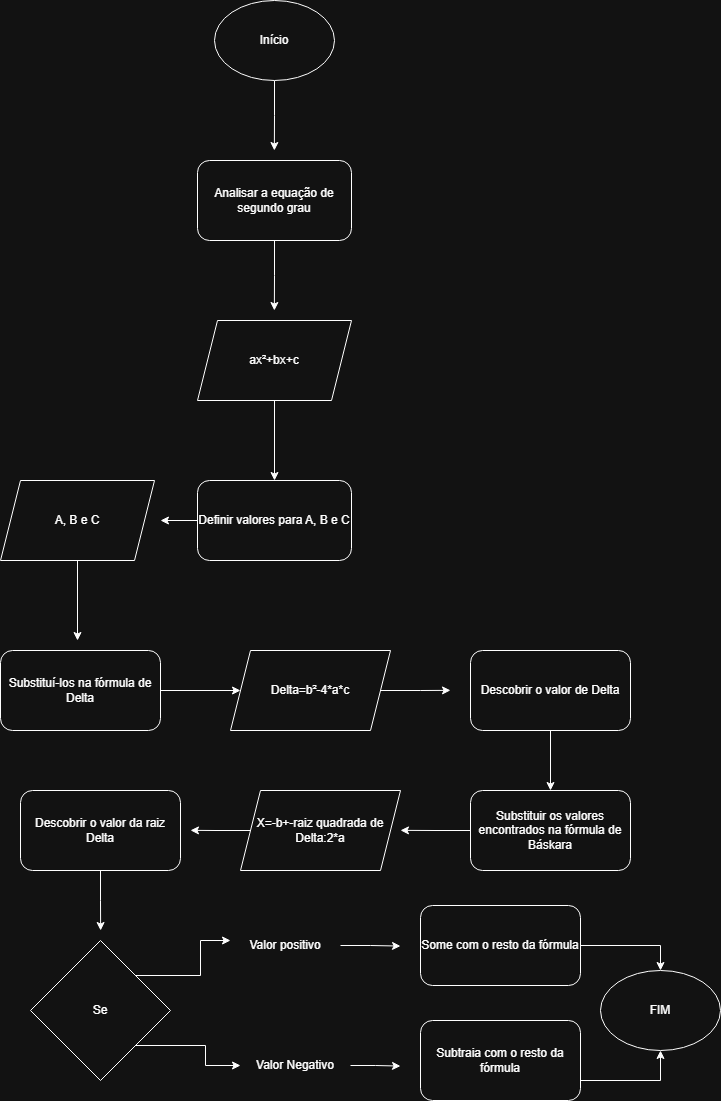

The diagram above was exported from draw.io. Its source (the exported page's mxGraphModel, read from the mxfile embedded in the PNG):
<mxGraphModel dx="1848" dy="773" grid="1" gridSize="10" guides="1" tooltips="1" connect="1" arrows="1" fold="1" page="1" pageScale="1" pageWidth="827" pageHeight="1169" math="0" shadow="0">
  <root>
    <mxCell id="0" />
    <mxCell id="1" parent="0" />
    <mxCell id="nQx_Um0eLI0s145FYEPK-2" edge="1" parent="1" source="nQx_Um0eLI0s145FYEPK-1" style="edgeStyle=orthogonalEdgeStyle;rounded=0;orthogonalLoop=1;jettySize=auto;html=1;exitX=0.5;exitY=1;exitDx=0;exitDy=0;">
      <mxGeometry relative="1" as="geometry">
        <mxPoint x="413.8571428571429" y="209.9999999999999" as="targetPoint" />
      </mxGeometry>
    </mxCell>
    <mxCell id="nQx_Um0eLI0s145FYEPK-1" parent="1" style="ellipse;whiteSpace=wrap;html=1;" value="&lt;font dir=&quot;auto&quot; style=&quot;vertical-align: inherit;&quot;&gt;&lt;font dir=&quot;auto&quot; style=&quot;vertical-align: inherit;&quot;&gt;Início&lt;/font&gt;&lt;/font&gt;" vertex="1">
      <mxGeometry height="80" width="120" x="354" y="60" as="geometry" />
    </mxCell>
    <mxCell id="nQx_Um0eLI0s145FYEPK-4" edge="1" parent="1" source="nQx_Um0eLI0s145FYEPK-3" style="edgeStyle=orthogonalEdgeStyle;rounded=0;orthogonalLoop=1;jettySize=auto;html=1;exitX=0.5;exitY=1;exitDx=0;exitDy=0;">
      <mxGeometry relative="1" as="geometry">
        <mxPoint x="413.8571428571429" y="370" as="targetPoint" />
      </mxGeometry>
    </mxCell>
    <mxCell id="nQx_Um0eLI0s145FYEPK-3" parent="1" style="rounded=1;whiteSpace=wrap;html=1;" value="Analisar a equação de segundo grau" vertex="1">
      <mxGeometry height="80" width="154" x="337" y="220" as="geometry" />
    </mxCell>
    <mxCell id="nQx_Um0eLI0s145FYEPK-8" edge="1" parent="1" source="nQx_Um0eLI0s145FYEPK-5" style="edgeStyle=orthogonalEdgeStyle;rounded=0;orthogonalLoop=1;jettySize=auto;html=1;exitX=0.5;exitY=1;exitDx=0;exitDy=0;" target="nQx_Um0eLI0s145FYEPK-7">
      <mxGeometry relative="1" as="geometry" />
    </mxCell>
    <mxCell id="nQx_Um0eLI0s145FYEPK-5" parent="1" style="shape=parallelogram;perimeter=parallelogramPerimeter;whiteSpace=wrap;html=1;fixedSize=1;" value="ax²+bx+c" vertex="1">
      <mxGeometry height="80" width="154" x="337" y="380" as="geometry" />
    </mxCell>
    <mxCell id="nQx_Um0eLI0s145FYEPK-9" edge="1" parent="1" source="nQx_Um0eLI0s145FYEPK-7" style="edgeStyle=orthogonalEdgeStyle;rounded=0;orthogonalLoop=1;jettySize=auto;html=1;exitX=0;exitY=0.5;exitDx=0;exitDy=0;">
      <mxGeometry relative="1" as="geometry">
        <mxPoint x="299.9990476190476" y="580" as="targetPoint" />
      </mxGeometry>
    </mxCell>
    <mxCell id="nQx_Um0eLI0s145FYEPK-7" parent="1" style="rounded=1;whiteSpace=wrap;html=1;" value="Definir valores para A, B e C" vertex="1">
      <mxGeometry height="80" width="154" x="337" y="540" as="geometry" />
    </mxCell>
    <mxCell id="nQx_Um0eLI0s145FYEPK-12" edge="1" parent="1" source="nQx_Um0eLI0s145FYEPK-11" style="edgeStyle=orthogonalEdgeStyle;rounded=0;orthogonalLoop=1;jettySize=auto;html=1;">
      <mxGeometry relative="1" as="geometry">
        <mxPoint x="217" y="700" as="targetPoint" />
      </mxGeometry>
    </mxCell>
    <mxCell id="nQx_Um0eLI0s145FYEPK-11" parent="1" style="shape=parallelogram;perimeter=parallelogramPerimeter;whiteSpace=wrap;html=1;fixedSize=1;" value="A, B e C" vertex="1">
      <mxGeometry height="80" width="154" x="140" y="540" as="geometry" />
    </mxCell>
    <mxCell id="nQx_Um0eLI0s145FYEPK-14" edge="1" parent="1" source="nQx_Um0eLI0s145FYEPK-13" style="edgeStyle=orthogonalEdgeStyle;rounded=0;orthogonalLoop=1;jettySize=auto;html=1;">
      <mxGeometry relative="1" as="geometry">
        <mxPoint x="380" y="750" as="targetPoint" />
      </mxGeometry>
    </mxCell>
    <mxCell id="nQx_Um0eLI0s145FYEPK-13" parent="1" style="rounded=1;whiteSpace=wrap;html=1;" value="Substituí-los na fórmula de Delta" vertex="1">
      <mxGeometry height="80" width="160" x="140" y="710" as="geometry" />
    </mxCell>
    <mxCell id="nQx_Um0eLI0s145FYEPK-16" edge="1" parent="1" source="nQx_Um0eLI0s145FYEPK-15" style="edgeStyle=orthogonalEdgeStyle;rounded=0;orthogonalLoop=1;jettySize=auto;html=1;exitX=1;exitY=0.5;exitDx=0;exitDy=0;">
      <mxGeometry relative="1" as="geometry">
        <mxPoint x="590" y="749.8571428571429" as="targetPoint" />
      </mxGeometry>
    </mxCell>
    <mxCell id="nQx_Um0eLI0s145FYEPK-15" parent="1" style="shape=parallelogram;perimeter=parallelogramPerimeter;whiteSpace=wrap;html=1;fixedSize=1;" value="Delta=b²-4*a*c" vertex="1">
      <mxGeometry height="80" width="160" x="370" y="710" as="geometry" />
    </mxCell>
    <mxCell id="nQx_Um0eLI0s145FYEPK-18" edge="1" parent="1" source="nQx_Um0eLI0s145FYEPK-17" style="edgeStyle=orthogonalEdgeStyle;rounded=0;orthogonalLoop=1;jettySize=auto;html=1;">
      <mxGeometry relative="1" as="geometry">
        <mxPoint x="690" y="850" as="targetPoint" />
      </mxGeometry>
    </mxCell>
    <mxCell id="nQx_Um0eLI0s145FYEPK-17" parent="1" style="rounded=1;whiteSpace=wrap;html=1;" value="Descobrir o valor de Delta" vertex="1">
      <mxGeometry height="80" width="160" x="610" y="710" as="geometry" />
    </mxCell>
    <mxCell id="nQx_Um0eLI0s145FYEPK-22" edge="1" parent="1" source="nQx_Um0eLI0s145FYEPK-21" style="edgeStyle=orthogonalEdgeStyle;rounded=0;orthogonalLoop=1;jettySize=auto;html=1;exitX=0;exitY=0.5;exitDx=0;exitDy=0;">
      <mxGeometry relative="1" as="geometry">
        <mxPoint x="540" y="889.8571428571429" as="targetPoint" />
      </mxGeometry>
    </mxCell>
    <mxCell id="nQx_Um0eLI0s145FYEPK-21" parent="1" style="rounded=1;whiteSpace=wrap;html=1;" value="Substituir os valores encontrados na fórmula de Báskara" vertex="1">
      <mxGeometry height="80" width="160" x="610" y="850" as="geometry" />
    </mxCell>
    <mxCell id="nQx_Um0eLI0s145FYEPK-24" edge="1" parent="1" source="nQx_Um0eLI0s145FYEPK-23" style="edgeStyle=orthogonalEdgeStyle;rounded=0;orthogonalLoop=1;jettySize=auto;html=1;exitX=0;exitY=0.5;exitDx=0;exitDy=0;">
      <mxGeometry relative="1" as="geometry">
        <mxPoint x="330" y="889.8571428571429" as="targetPoint" />
      </mxGeometry>
    </mxCell>
    <mxCell id="nQx_Um0eLI0s145FYEPK-23" parent="1" style="shape=parallelogram;perimeter=parallelogramPerimeter;whiteSpace=wrap;html=1;fixedSize=1;" value="X=-b+-raiz quadrada de Delta:2*a" vertex="1">
      <mxGeometry height="80" width="160" x="380" y="850" as="geometry" />
    </mxCell>
    <mxCell id="nQx_Um0eLI0s145FYEPK-26" edge="1" parent="1" source="nQx_Um0eLI0s145FYEPK-25" style="edgeStyle=orthogonalEdgeStyle;rounded=0;orthogonalLoop=1;jettySize=auto;html=1;exitX=0.5;exitY=1;exitDx=0;exitDy=0;">
      <mxGeometry relative="1" as="geometry">
        <mxPoint x="240.1428571428571" y="990" as="targetPoint" />
      </mxGeometry>
    </mxCell>
    <mxCell id="nQx_Um0eLI0s145FYEPK-25" parent="1" style="rounded=1;whiteSpace=wrap;html=1;" value="Descobrir o valor da raiz Delta" vertex="1">
      <mxGeometry height="80" width="160" x="160" y="850" as="geometry" />
    </mxCell>
    <mxCell id="nQx_Um0eLI0s145FYEPK-28" edge="1" parent="1" source="nQx_Um0eLI0s145FYEPK-27" style="edgeStyle=orthogonalEdgeStyle;rounded=0;orthogonalLoop=1;jettySize=auto;html=1;exitX=1;exitY=0;exitDx=0;exitDy=0;">
      <mxGeometry relative="1" as="geometry">
        <mxPoint x="370" y="1000" as="targetPoint" />
      </mxGeometry>
    </mxCell>
    <mxCell id="nQx_Um0eLI0s145FYEPK-34" edge="1" parent="1" source="nQx_Um0eLI0s145FYEPK-27" style="edgeStyle=orthogonalEdgeStyle;rounded=0;orthogonalLoop=1;jettySize=auto;html=1;exitX=1;exitY=1;exitDx=0;exitDy=0;entryX=0;entryY=0.5;entryDx=0;entryDy=0;" target="nQx_Um0eLI0s145FYEPK-33">
      <mxGeometry relative="1" as="geometry" />
    </mxCell>
    <mxCell id="nQx_Um0eLI0s145FYEPK-27" parent="1" style="rhombus;whiteSpace=wrap;html=1;" value="Se" vertex="1">
      <mxGeometry height="140" width="140" x="170" y="1000" as="geometry" />
    </mxCell>
    <mxCell id="nQx_Um0eLI0s145FYEPK-30" edge="1" parent="1" source="nQx_Um0eLI0s145FYEPK-29" style="edgeStyle=orthogonalEdgeStyle;rounded=0;orthogonalLoop=1;jettySize=auto;html=1;exitX=1;exitY=0.5;exitDx=0;exitDy=0;">
      <mxGeometry relative="1" as="geometry">
        <mxPoint x="540" y="1005.5714285714287" as="targetPoint" />
      </mxGeometry>
    </mxCell>
    <mxCell id="nQx_Um0eLI0s145FYEPK-29" parent="1" style="text;html=1;whiteSpace=wrap;strokeColor=none;fillColor=none;align=center;verticalAlign=middle;rounded=0;" value="Valor positivo" vertex="1">
      <mxGeometry height="70" width="110" x="370" y="970" as="geometry" />
    </mxCell>
    <mxCell id="nQx_Um0eLI0s145FYEPK-37" edge="1" parent="1" source="nQx_Um0eLI0s145FYEPK-31" style="edgeStyle=orthogonalEdgeStyle;rounded=0;orthogonalLoop=1;jettySize=auto;html=1;exitX=1;exitY=0.5;exitDx=0;exitDy=0;">
      <mxGeometry relative="1" as="geometry">
        <Array as="points">
          <mxPoint x="800" y="1005" />
        </Array>
        <mxPoint x="800" y="1030" as="targetPoint" />
      </mxGeometry>
    </mxCell>
    <mxCell id="nQx_Um0eLI0s145FYEPK-31" parent="1" style="rounded=1;whiteSpace=wrap;html=1;" value="Some com o resto da fórmula" vertex="1">
      <mxGeometry height="80" width="160" x="560" y="965" as="geometry" />
    </mxCell>
    <mxCell id="nQx_Um0eLI0s145FYEPK-35" edge="1" parent="1" source="nQx_Um0eLI0s145FYEPK-33" style="edgeStyle=orthogonalEdgeStyle;rounded=0;orthogonalLoop=1;jettySize=auto;html=1;exitX=1;exitY=0.5;exitDx=0;exitDy=0;">
      <mxGeometry relative="1" as="geometry">
        <mxPoint x="540" y="1125.5714285714287" as="targetPoint" />
      </mxGeometry>
    </mxCell>
    <mxCell id="nQx_Um0eLI0s145FYEPK-33" parent="1" style="text;html=1;whiteSpace=wrap;strokeColor=none;fillColor=none;align=center;verticalAlign=middle;rounded=0;" value="Valor Negativo" vertex="1">
      <mxGeometry height="70" width="110" x="380" y="1090" as="geometry" />
    </mxCell>
    <mxCell id="nQx_Um0eLI0s145FYEPK-39" edge="1" parent="1" source="nQx_Um0eLI0s145FYEPK-36" style="edgeStyle=orthogonalEdgeStyle;rounded=0;orthogonalLoop=1;jettySize=auto;html=1;exitX=1;exitY=0.5;exitDx=0;exitDy=0;">
      <mxGeometry relative="1" as="geometry">
        <Array as="points">
          <mxPoint x="720" y="1140" />
          <mxPoint x="800" y="1140" />
        </Array>
        <mxPoint x="800" y="1110" as="targetPoint" />
      </mxGeometry>
    </mxCell>
    <mxCell id="nQx_Um0eLI0s145FYEPK-36" parent="1" style="rounded=1;whiteSpace=wrap;html=1;" value="Subtraia com o resto da fórmula" vertex="1">
      <mxGeometry height="80" width="160" x="560" y="1080" as="geometry" />
    </mxCell>
    <mxCell id="nQx_Um0eLI0s145FYEPK-40" parent="1" style="ellipse;whiteSpace=wrap;html=1;" value="FIM" vertex="1">
      <mxGeometry height="80" width="120" x="740" y="1030" as="geometry" />
    </mxCell>
  </root>
</mxGraphModel>